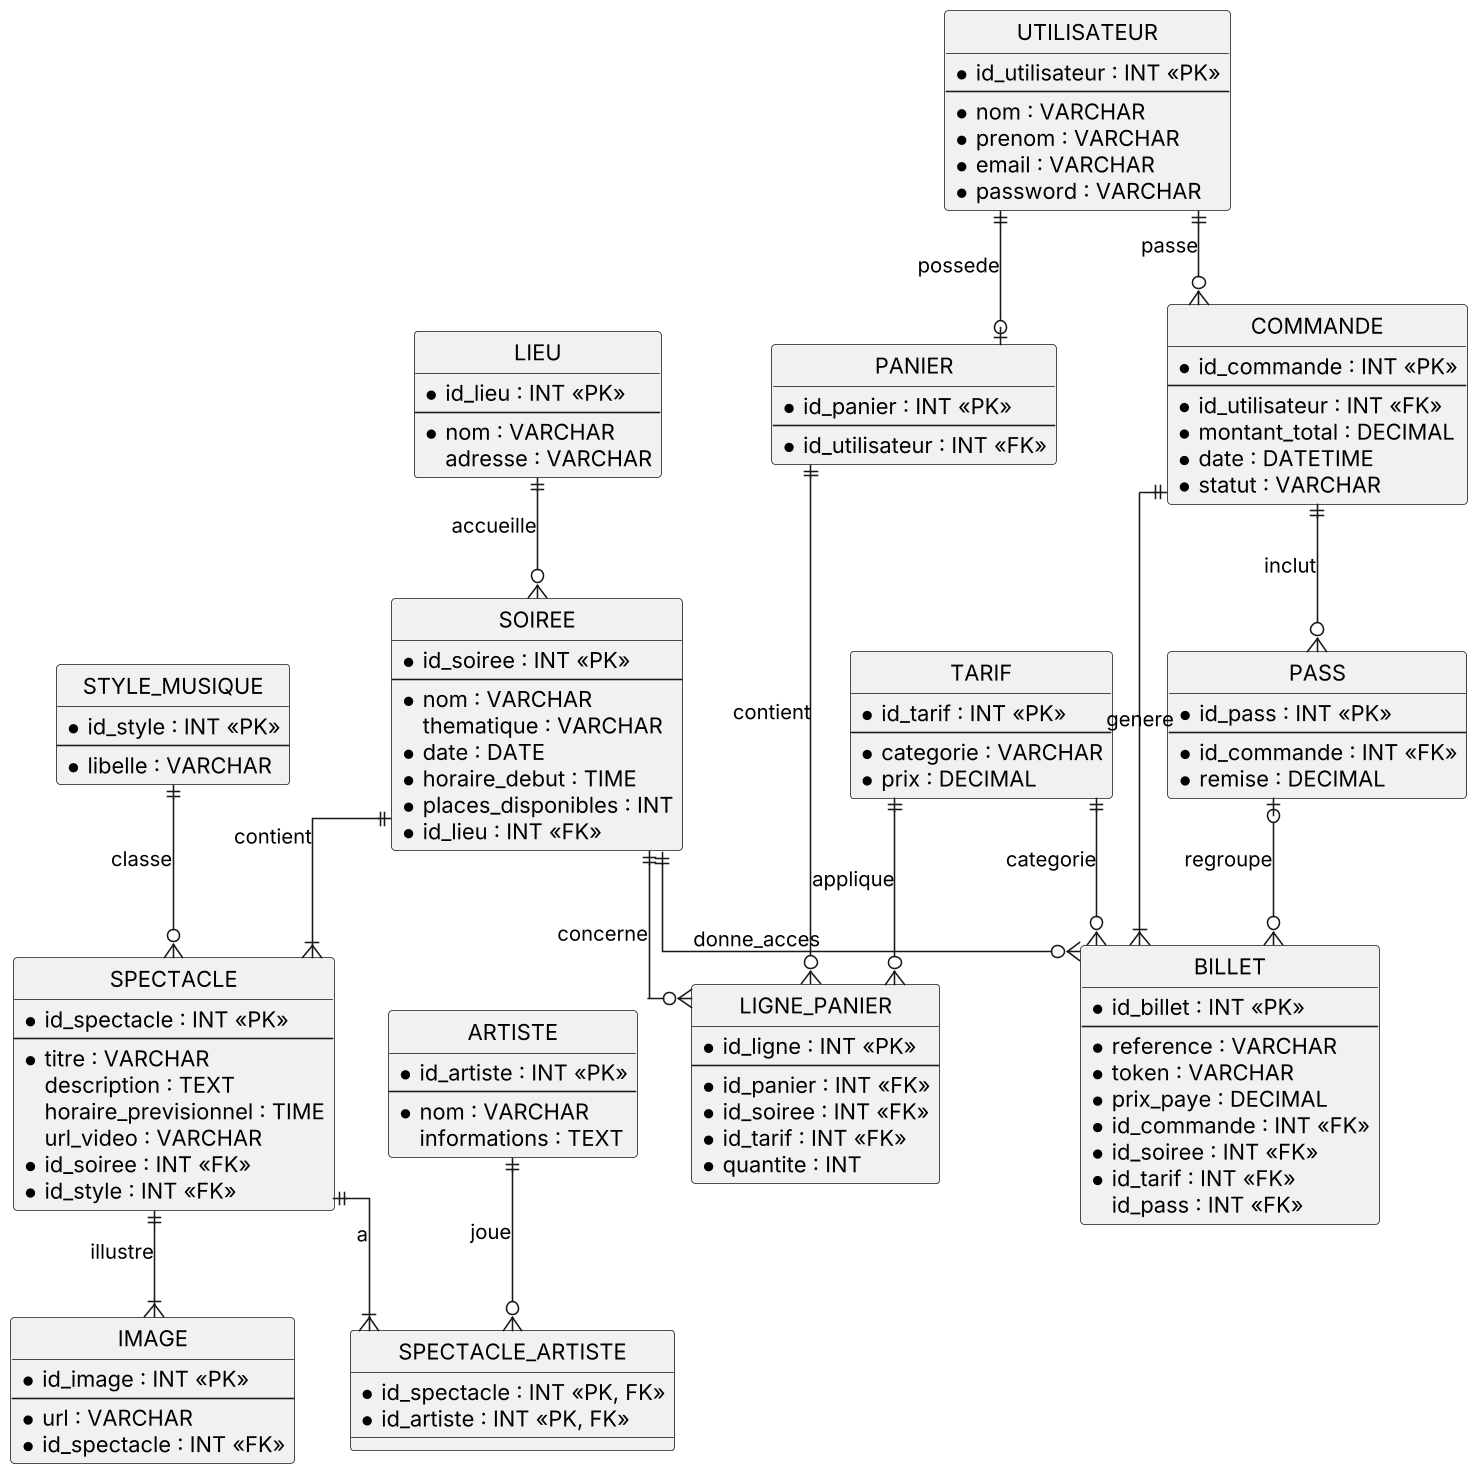

The diagram above was rendered by PlantUML. Its source (embedded in the PNG):
@startuml 02_schema_bd
' SAE Atelier-Projet de développement web 1
' Billetterie Nancy Rock Vibration (NRV.net) : schéma de la base de données

hide circle
skinparam dpi 150
skinparam linetype ortho
skinparam shadowing false

entity LIEU {
  * id_lieu : INT <<PK>>
  --
  * nom : VARCHAR
  adresse : VARCHAR
}

entity SOIREE {
  * id_soiree : INT <<PK>>
  --
  * nom : VARCHAR
  thematique : VARCHAR
  * date : DATE
  * horaire_debut : TIME
  * places_disponibles : INT
  * id_lieu : INT <<FK>>
}

entity TARIF {
  * id_tarif : INT <<PK>>
  --
  * categorie : VARCHAR
  * prix : DECIMAL
}

entity STYLE_MUSIQUE {
  * id_style : INT <<PK>>
  --
  * libelle : VARCHAR
}

entity SPECTACLE {
  * id_spectacle : INT <<PK>>
  --
  * titre : VARCHAR
  description : TEXT
  horaire_previsionnel : TIME
  url_video : VARCHAR
  * id_soiree : INT <<FK>>
  * id_style : INT <<FK>>
}

entity IMAGE {
  * id_image : INT <<PK>>
  --
  * url : VARCHAR
  * id_spectacle : INT <<FK>>
}

entity ARTISTE {
  * id_artiste : INT <<PK>>
  --
  * nom : VARCHAR
  informations : TEXT
}

entity SPECTACLE_ARTISTE {
  * id_spectacle : INT <<PK, FK>>
  * id_artiste : INT <<PK, FK>>
}

entity UTILISATEUR {
  * id_utilisateur : INT <<PK>>
  --
  * nom : VARCHAR
  * prenom : VARCHAR
  * email : VARCHAR
  * password : VARCHAR
}

entity PANIER {
  * id_panier : INT <<PK>>
  --
  * id_utilisateur : INT <<FK>>
}

entity LIGNE_PANIER {
  * id_ligne : INT <<PK>>
  --
  * id_panier : INT <<FK>>
  * id_soiree : INT <<FK>>
  * id_tarif : INT <<FK>>
  * quantite : INT
}

entity COMMANDE {
  * id_commande : INT <<PK>>
  --
  * id_utilisateur : INT <<FK>>
  * montant_total : DECIMAL
  * date : DATETIME
  * statut : VARCHAR
}

entity PASS {
  * id_pass : INT <<PK>>
  --
  * id_commande : INT <<FK>>
  * remise : DECIMAL
}

entity BILLET {
  * id_billet : INT <<PK>>
  --
  * reference : VARCHAR
  * token : VARCHAR
  * prix_paye : DECIMAL
  * id_commande : INT <<FK>>
  * id_soiree : INT <<FK>>
  * id_tarif : INT <<FK>>
  id_pass : INT <<FK>>
}

' Programme du festival
LIEU ||--o{ SOIREE : accueille
SOIREE ||--|{ SPECTACLE : contient
STYLE_MUSIQUE ||--o{ SPECTACLE : classe
SPECTACLE ||--|{ IMAGE : illustre
SPECTACLE ||--|{ SPECTACLE_ARTISTE : a
ARTISTE ||--o{ SPECTACLE_ARTISTE : joue

' Achat de billets
UTILISATEUR ||--o| PANIER : possede
PANIER ||--o{ LIGNE_PANIER : contient
SOIREE ||--o{ LIGNE_PANIER : concerne
TARIF ||--o{ LIGNE_PANIER : applique
UTILISATEUR ||--o{ COMMANDE : passe
COMMANDE ||--|{ BILLET : genere
COMMANDE ||--o{ PASS : inclut
PASS |o--o{ BILLET : regroupe
SOIREE ||--o{ BILLET : donne_acces
TARIF ||--o{ BILLET : categorie

@enduml